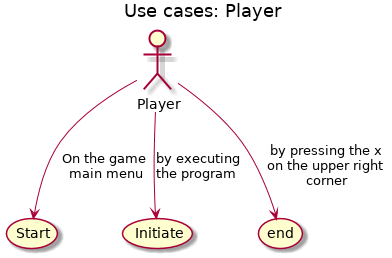

The diagram above was rendered by PlantUML. Its source (embedded in the PNG):
@startuml
title Use cases: Player
skinparam packageStyle rectangle
Player --> (Start): On the game\n main menu
Player --> (Initiate): by executing\nthe program
Player --> (end): by pressing the x\non the upper right\n corner
@enduml